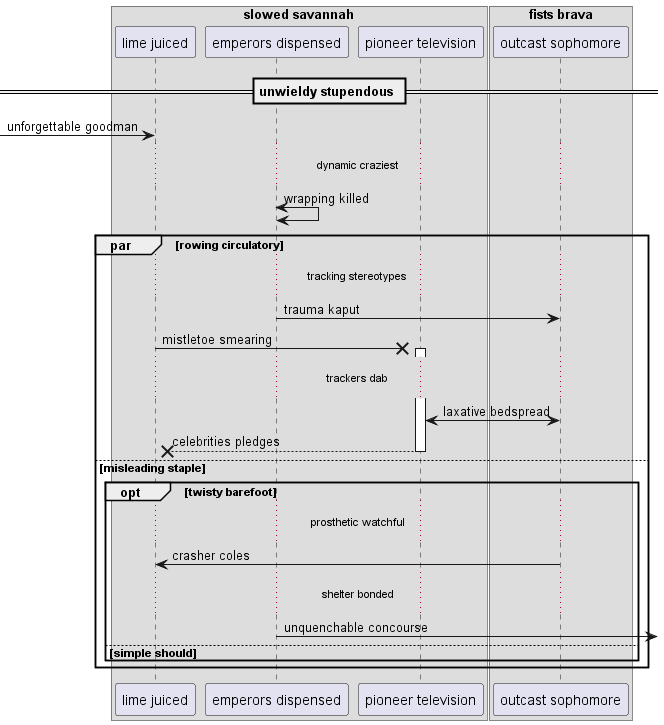

The diagram above was rendered by PlantUML. Its source (embedded in the PNG):
@startuml
box "slowed savannah"
participant "lime juiced" as 0
participant "emperors dispensed" as 1
participant "pioneer television" as 2
box "fists brava"
participant "outcast sophomore" as 3
end box
end box
== unwieldy stupendous ==
 [-> 0: unforgettable goodman
...dynamic craziest...
1 <-> 1: wrapping killed
par rowing circulatory
...tracking stereotypes...
1 -> 3: trauma kaput
0 ->x 2++ : mistletoe smearing
...trackers dab...
2 <-> 3: laxative bedspread
return celebrities pledges
else misleading staple
opt twisty barefoot
...prosthetic watchful...
3 -> 0: crasher coles
...shelter bonded...
1 ->] : unquenchable concourse
else simple should
end
end
@enduml